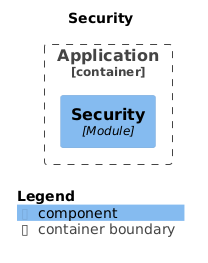

The diagram above was rendered by PlantUML. Its source (embedded in the PNG):
@startuml
set separator none
title Security

top to bottom direction

!include <C4/C4>
!include <C4/C4_Context>
!include <C4/C4_Component>

Container_Boundary("Application.Application_boundary", "Application", $tags="") {
  Component(Application.Application.Security, "Security", $techn="Module", $descr="", $tags="", $link="")
}


SHOW_LEGEND(true)
@enduml